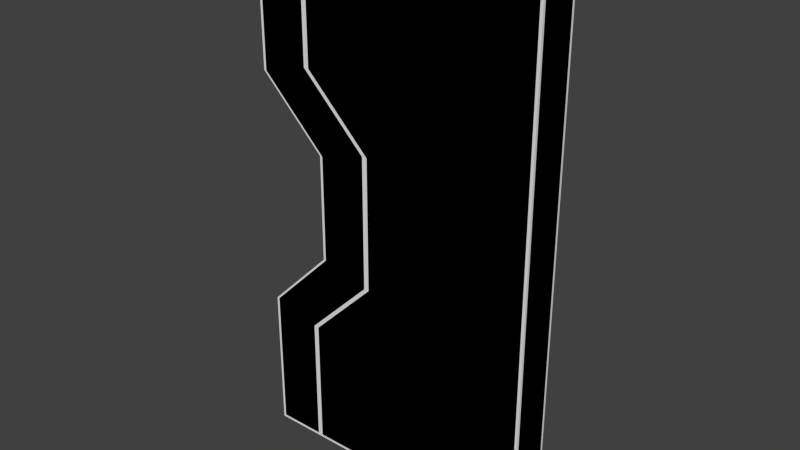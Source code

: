 # Source: D_5x5_door_f.blend  (saved by Blender 2.69.0; exported with 4.5.12 LTS)
import bpy
from mathutils import Matrix  # noqa: F401  (used for matrix-valued properties, if any)

bpy.ops.wm.read_factory_settings(use_empty=True)
scene = bpy.context.scene
scene.name = 'Scene'

# ---- collections
col_collection_1 = bpy.data.collections.new('Collection 1'); scene.collection.children.link(col_collection_1)

# ---- materials (node trees are filled in below, after node groups)
mat_material = bpy.data.materials.new('Material')
mat_material.alpha_threshold = 0.0
mat_material.use_transparent_shadow = False
mat_material.roughness = 0.5
mat_material.line_color = (0.0, 0.0, 0.0, 1.0)
mat_material_001 = bpy.data.materials.new('Material.001')
mat_material_001.alpha_threshold = 0.0
mat_material_001.use_transparent_shadow = False
mat_material_001.diffuse_color = (0.2598, 0.2598, 0.2598, 1.0)
mat_material_001.roughness = 0.5
mat_material_001.line_color = (0.0, 0.0, 0.0, 1.0)

# ---- material node trees

# ---- world
world_world = bpy.data.worlds.new('World'); scene.world = world_world
world_world.color = (0.05088, 0.05088, 0.05088)
world_world.use_sun_shadow = False
world_world.sun_shadow_jitter_overblur = 0.0
world_world.cycles.sampling_method = 'MANUAL'
world_world.cycles.sample_map_resolution = 256

# ---- meshes
me_cube_001 = bpy.data.meshes.new('Cube.001')
me_cube_001.from_pydata([(2.5, -0.2, 0.5), (2.5, 0.2, 0.5), (0.375, 0.2, 0.5), (0.375, -0.2, 0.5), (-0.25, -0.2, 2.5), (-0.25, 0.2, 2.5), (2.5, 0.2, 2.5), (2.5, -0.2, 2.5), (-0.25, -0.2, 1.125), (-0.25, 0.2, 1.125), (2.5, 0.2, 1.125), (2.5, -0.2, 1.125), (2.5, -0.2, -0.5), (2.5, 0.2, -0.5), (0.375, 0.2, -0.5), (0.375, -0.2, -0.5), (-0.25, -0.2, -2.5), (-0.25, 0.2, -2.5), (2.5, 0.2, -2.5), (2.5, -0.2, -2.5), (0.375, -0.2, 0.0), (0.375, 0.2, 0.0), (2.5, 0.2, 0.0), (2.5, -0.2, 0.0), (-0.25, -0.2, -1.125), (-0.25, 0.2, -1.125), (2.5, 0.2, -1.125), (2.5, -0.2, -1.125)], [], [(7, 4, 8, 11), (11, 8, 3, 0), (10, 11, 0, 1), (9, 10, 1, 2), (8, 9, 2, 3), (7, 6, 5, 4), (3, 2, 21, 20), (2, 1, 22, 21), (1, 0, 23, 22), (0, 3, 20, 23), (6, 7, 11, 10), (5, 6, 10, 9), (4, 5, 9, 8), (19, 27, 24, 16), (27, 12, 15, 24), (26, 13, 12, 27), (25, 14, 13, 26), (24, 15, 14, 25), (19, 16, 17, 18), (15, 20, 21, 14), (14, 21, 22, 13), (13, 22, 23, 12), (12, 23, 20, 15), (18, 26, 27, 19), (17, 25, 26, 18), (16, 24, 25, 17)])
me_cube_001.use_remesh_preserve_volume = False
me_cube_001.use_remesh_preserve_attributes = False
me_cube_001.use_mirror_vertex_groups = False
me_cube_001.update()
me_cube = bpy.data.meshes.new('Cube')
me_cube.from_pydata([(2.475, -0.2, 2.475), (2.475, -0.2, 0.625), (2.475, -0.2, 1.25), (0.2755, -0.2, 1.25), (0.2755, -0.2, 2.475), (0.9005, -0.2, 0.625), (2.5, -0.175, 2.5), (2.5, -0.175, 0.625), (2.5, -0.175, 1.25), (0.8505, -0.2, 0.625), (0.2255, -0.2, 1.25), (0.2255, -0.2, 2.475), (-0.3245, -0.075, 1.978), (0.8755, -0.175, 0.625), (0.2505, -0.175, 1.25), (0.2505, -0.175, 2.5), (-0.3245, -0.1, 1.978), (-0.3245, -0.1125, 2.0), (0.4005, -0.2, 0.5), (-0.3245, -0.1, 2.022), (-0.3245, -0.075, 2.022), (-0.2245, -0.2, 1.125), (-0.2245, -0.2, 2.475), (-0.2495, -0.175, 2.5), (-0.3245, -0.0625, 2.0), (-0.2495, -0.175, 1.125), (0.3755, -0.175, 0.5), (-0.2995, -0.0625, 1.957), (-0.2995, -0.1125, 1.957), (-0.2995, -0.1375, 2.0), (-0.2995, -0.1125, 2.043), (-0.2995, -0.0625, 2.043), (0.3755, -0.0375, 0.25), (0.3755, -0.0625, 0.2933), (0.3755, -0.1125, 0.2933), (0.3755, -0.1375, 0.25), (0.3755, -0.1125, 0.2067), (0.3755, -0.0625, 0.2067), (0.3255, -0.0375, 0.25), (0.3255, -0.0625, 0.2933), (0.3255, -0.1125, 0.2933), (0.3255, -0.1375, 0.25), (0.3255, -0.1125, 0.2067), (0.3255, -0.0625, 0.2067), (0.3005, -0.0625, 0.25), (0.3005, -0.075, 0.2717), (0.3005, -0.1, 0.2717), (0.3005, -0.1125, 0.25), (0.3005, -0.1, 0.2283), (0.3005, -0.075, 0.2283), (-0.2495, -0.0375, 1.5), (-0.2495, -0.0625, 1.543), (-0.2495, -0.1125, 1.543), (-0.2495, -0.1375, 1.5), (-0.2495, -0.1125, 1.457), (-0.2495, -0.0625, 1.457), (-0.2995, -0.0375, 1.5), (-0.2995, -0.0625, 1.543), (-0.2995, -0.1125, 1.543), (-0.2995, -0.1375, 1.5), (-0.2995, -0.1125, 1.457), (-0.2995, -0.0625, 1.457), (-0.3245, -0.0625, 1.5), (-0.3245, -0.075, 1.522), (-0.3245, -0.1, 1.522), (-0.3245, -0.1125, 1.5), (-0.3245, -0.1, 1.478), (-0.3245, -0.075, 1.478), (-0.2995, -0.0375, 2.0), (-0.2495, -0.0625, 1.957), (-0.2495, -0.1125, 1.957), (-0.2495, -0.1375, 2.0), (-0.2495, -0.1125, 2.043), (-0.2495, -0.0625, 2.043), (-0.2495, -0.0375, 2.0), (2.475, 0.2, 2.475), (2.475, 0.2, 0.625), (2.475, 0.2, 1.25), (0.2755, 0.2, 1.25), (0.2755, 0.2, 2.475), (2.5, 1.49e-07, 2.5), (2.5, 1.192e-07, 1.25), (0.2505, 8.941e-08, 2.5), (0.9005, 0.2, 0.625), (2.5, 1.043e-07, 0.625), (2.5, 0.175, 2.5), (2.5, 0.175, 0.625), (2.5, 0.175, 1.25), (0.8505, 0.2, 0.625), (0.2255, 0.2, 1.25), (0.2255, 0.2, 2.475), (-0.3245, 0.075, 1.978), (0.8755, 0.175, 0.625), (0.2505, 0.175, 1.25), (0.2505, 0.175, 2.5), (-0.3245, 0.1, 1.978), (-0.2495, 5.96e-08, 2.5), (-0.3245, 0.1125, 2.0), (0.4005, 0.2, 0.5), (-0.3245, 0.1, 2.022), (-0.3245, 0.075, 2.022), (-0.2245, 0.2, 1.125), (-0.2245, 0.2, 2.475), (-0.2495, 0.175, 2.5), (-0.3245, 0.0625, 2.0), (-0.2495, 5.96e-08, 1.125), (-0.2495, 0.175, 1.125), (0.3755, 5.96e-08, 0.5), (0.3755, 0.175, 0.5), (-0.2995, 0.0625, 1.957), (-0.2995, 0.1125, 1.957), (-0.2995, 0.1375, 2.0), (-0.2995, 0.1125, 2.043), (-0.2995, 0.0625, 2.043), (0.3755, 0.0375, 0.25), (0.3755, 0.0625, 0.2933), (0.3755, 0.1125, 0.2933), (0.3755, 0.1375, 0.25), (0.3755, 0.1125, 0.2067), (0.3755, 0.0625, 0.2067), (0.3255, 0.0375, 0.25), (0.3255, 0.0625, 0.2933), (0.3255, 0.1125, 0.2933), (0.3255, 0.1375, 0.25), (0.3255, 0.1125, 0.2067), (0.3255, 0.0625, 0.2067), (0.3005, 0.0625, 0.25), (0.3005, 0.075, 0.2717), (0.3005, 0.1, 0.2717), (0.3005, 0.1125, 0.25), (0.3005, 0.1, 0.2283), (0.3005, 0.075, 0.2283), (-0.2495, 0.0375, 1.5), (-0.2495, 0.0625, 1.543), (-0.2495, 0.1125, 1.543), (-0.2495, 0.1375, 1.5), (-0.2495, 0.1125, 1.457), (-0.2495, 0.0625, 1.457), (-0.2995, 0.0375, 1.5), (-0.2995, 0.0625, 1.543), (-0.2995, 0.1125, 1.543), (-0.2995, 0.1375, 1.5), (-0.2995, 0.1125, 1.457), (-0.2995, 0.0625, 1.457), (-0.3245, 0.0625, 1.5), (-0.3245, 0.075, 1.522), (-0.3245, 0.1, 1.522), (-0.3245, 0.1125, 1.5), (-0.3245, 0.1, 1.478), (-0.3245, 0.075, 1.478), (-0.2995, 0.0375, 2.0), (-0.2495, 0.0625, 1.957), (-0.2495, 0.1125, 1.957), (-0.2495, 0.1375, 2.0), (-0.2495, 0.1125, 2.043), (-0.2495, 0.0625, 2.043), (-0.2495, 0.0375, 2.0), (2.475, -0.2, -2.475), (2.475, -0.2, -0.625), (2.475, -0.2, 0.0), (2.475, -0.2, -1.25), (0.2755, -0.2, -1.25), (0.2755, -0.2, -2.475), (0.8505, -0.2, 0.0), (0.9005, -0.2, -0.625), (2.5, -0.175, -2.5), (2.5, -0.175, -0.625), (2.5, -0.175, -1.25), (0.8505, -0.2, -0.625), (0.9005, -0.2, 0.0), (0.2255, -0.2, -1.25), (0.2255, -0.2, -2.475), (-0.3245, -0.075, -1.978), (0.8755, -0.175, 0.0), (0.8755, -0.175, -0.625), (0.2505, -0.175, -1.25), (0.2505, -0.175, -2.5), (-0.3245, -0.1, -1.978), (-0.3245, -0.1125, -2.0), (0.4005, -0.2, -0.5), (0.4005, -0.2, 0.0), (-0.3245, -0.1, -2.022), (-0.3245, -0.075, -2.022), (-0.2245, -0.2, -1.125), (-0.2245, -0.2, -2.475), (-0.2495, -0.175, -2.5), (-0.3245, -0.0625, -2.0), (-0.2495, -0.175, -1.125), (0.3755, -0.175, -0.5), (0.3755, -0.175, 0.0), (-0.2995, -0.0625, -1.957), (-0.2995, -0.1125, -1.957), (-0.2995, -0.1375, -2.0), (-0.2995, -0.1125, -2.043), (-0.2995, -0.0625, -2.043), (0.3755, -0.0375, -0.25), (0.3755, -0.0625, -0.2933), (0.3755, -0.1125, -0.2933), (0.3755, -0.1375, -0.25), (0.3755, -0.1125, -0.2067), (0.3755, -0.0625, -0.2067), (0.3255, -0.0375, -0.25), (0.3255, -0.0625, -0.2933), (0.3255, -0.1125, -0.2933), (0.3255, -0.1375, -0.25), (0.3255, -0.1125, -0.2067), (0.3255, -0.0625, -0.2067), (0.3005, -0.0625, -0.25), (0.3005, -0.075, -0.2717), (0.3005, -0.1, -0.2717), (0.3005, -0.1125, -0.25), (0.3005, -0.1, -0.2283), (0.3005, -0.075, -0.2283), (-0.2495, -0.0375, -1.5), (-0.2495, -0.0625, -1.543), (-0.2495, -0.1125, -1.543), (-0.2495, -0.1375, -1.5), (-0.2495, -0.1125, -1.457), (-0.2495, -0.0625, -1.457), (-0.2995, -0.0375, -1.5), (-0.2995, -0.0625, -1.543), (-0.2995, -0.1125, -1.543), (-0.2995, -0.1375, -1.5), (-0.2995, -0.1125, -1.457), (-0.2995, -0.0625, -1.457), (-0.3245, -0.0625, -1.5), (-0.3245, -0.075, -1.522), (-0.3245, -0.1, -1.522), (-0.3245, -0.1125, -1.5), (-0.3245, -0.1, -1.478), (-0.3245, -0.075, -1.478), (2.5, -0.175, 0.0), (-0.2995, -0.0375, -2.0), (-0.2495, -0.0625, -1.957), (-0.2495, -0.1125, -1.957), (-0.2495, -0.1375, -2.0), (-0.2495, -0.1125, -2.043), (-0.2495, -0.0625, -2.043), (-0.2495, -0.0375, -2.0), (2.475, 0.2, -2.475), (2.475, 0.2, -0.625), (2.475, 0.2, 0.0), (2.475, 0.2, -1.25), (0.2755, 0.2, -1.25), (0.2755, 0.2, -2.475), (0.8505, 0.2, 0.0), (2.5, 1.49e-07, -2.5), (2.5, 1.192e-07, -1.25), (0.2505, 8.941e-08, -2.5), (0.9005, 0.2, -0.625), (2.5, 1.043e-07, -0.625), (2.5, 0.175, -2.5), (2.5, 0.175, -0.625), (2.5, 0.175, -1.25), (0.8505, 0.2, -0.625), (0.9005, 0.2, 0.0), (0.2255, 0.2, -1.25), (0.2255, 0.2, -2.475), (-0.3245, 0.075, -1.978), (0.8755, 0.175, 0.0), (0.8755, 0.175, -0.625), (0.2505, 0.175, -1.25), (0.2505, 0.175, -2.5), (-0.3245, 0.1, -1.978), (-0.2495, 5.96e-08, -2.5), (-0.3245, 0.1125, -2.0), (0.4005, 0.2, -0.5), (0.4005, 0.2, 0.0), (-0.3245, 0.1, -2.022), (-0.3245, 0.075, -2.022), (-0.2245, 0.2, -1.125), (-0.2245, 0.2, -2.475), (-0.2495, 0.175, -2.5), (-0.3245, 0.0625, -2.0), (-0.2495, 5.96e-08, -1.125), (-0.2495, 0.175, -1.125), (0.3755, 5.96e-08, -0.5), (0.3755, 0.175, -0.5), (0.3755, 5.96e-08, 0.0), (0.3755, 0.175, 0.0), (-0.2995, 0.0625, -1.957), (-0.2995, 0.1125, -1.957), (-0.2995, 0.1375, -2.0), (-0.2995, 0.1125, -2.043), (-0.2995, 0.0625, -2.043), (0.3755, 0.0375, -0.25), (0.3755, 0.0625, -0.2933), (0.3755, 0.1125, -0.2933), (0.3755, 0.1375, -0.25), (0.3755, 0.1125, -0.2067), (0.3755, 0.0625, -0.2067), (0.3255, 0.0375, -0.25), (0.3255, 0.0625, -0.2933), (0.3255, 0.1125, -0.2933), (0.3255, 0.1375, -0.25), (0.3255, 0.1125, -0.2067), (0.3255, 0.0625, -0.2067), (0.3005, 0.0625, -0.25), (0.3005, 0.075, -0.2717), (0.3005, 0.1, -0.2717), (0.3005, 0.1125, -0.25), (0.3005, 0.1, -0.2283), (0.3005, 0.075, -0.2283), (-0.2495, 0.0375, -1.5), (-0.2495, 0.0625, -1.543), (-0.2495, 0.1125, -1.543), (-0.2495, 0.1375, -1.5), (-0.2495, 0.1125, -1.457), (-0.2495, 0.0625, -1.457), (-0.2995, 0.0375, -1.5), (-0.2995, 0.0625, -1.543), (-0.2995, 0.1125, -1.543), (-0.2995, 0.1375, -1.5), (-0.2995, 0.1125, -1.457), (-0.2995, 0.0625, -1.457), (-0.3245, 0.0625, -1.5), (-0.3245, 0.075, -1.522), (-0.3245, 0.1, -1.522), (-0.3245, 0.1125, -1.5), (-0.3245, 0.1, -1.478), (-0.3245, 0.075, -1.478), (2.5, 0.175, 0.0), (-0.2995, 0.0375, -2.0), (-0.2495, 0.0625, -1.957), (2.5, 8.941e-08, 0.0), (-0.2495, 0.1125, -1.957), (-0.2495, 0.1375, -2.0), (-0.2495, 0.1125, -2.043), (-0.2495, 0.0625, -2.043), (-0.2495, 0.0375, -2.0)], [], [(8, 6, 0, 2), (2, 0, 4, 3), (7, 8, 2, 1), (159, 1, 5, 169), (231, 7, 1, 159), (1, 2, 3, 5), (81, 80, 6, 8), (84, 81, 8, 7), (324, 84, 7, 231), (10, 9, 13, 14), (11, 10, 14, 15), (9, 163, 173, 13), (4, 15, 14, 3), (3, 14, 13, 5), (169, 5, 13, 173), (16, 17, 24, 12), (163, 9, 18, 180), (20, 24, 17, 19), (9, 10, 21, 18), (31, 68, 24, 20), (30, 31, 20, 19), (10, 11, 22, 21), (29, 30, 19, 17), (6, 15, 4, 0), (80, 82, 15, 6), (28, 29, 17, 16), (15, 23, 22, 11), (82, 96, 23, 15), (23, 96, 105, 25), (25, 105, 107, 26), (26, 107, 278, 189), (27, 28, 16, 12), (68, 27, 12, 24), (21, 22, 23, 25), (73, 74, 68, 31), (72, 73, 31, 30), (18, 21, 25, 26), (71, 72, 30, 29), (180, 18, 26, 189), (70, 71, 29, 28), (69, 70, 28, 27), (74, 69, 27, 68), (32, 37, 43, 38), (37, 36, 42, 43), (36, 35, 41, 42), (35, 34, 40, 41), (34, 33, 39, 40), (33, 32, 38, 39), (38, 43, 49, 44), (43, 42, 48, 49), (42, 41, 47, 48), (41, 40, 46, 47), (40, 39, 45, 46), (39, 38, 44, 45), (45, 44, 47, 46), (48, 47, 44, 49), (50, 55, 61, 56), (55, 54, 60, 61), (54, 53, 59, 60), (53, 52, 58, 59), (52, 51, 57, 58), (51, 50, 56, 57), (56, 61, 67, 62), (61, 60, 66, 67), (60, 59, 65, 66), (59, 58, 64, 65), (58, 57, 63, 64), (57, 56, 62, 63), (63, 62, 65, 64), (66, 65, 62, 67), (87, 77, 75, 85), (77, 78, 79, 75), (86, 76, 77, 87), (241, 255, 83, 76), (321, 241, 76, 86), (76, 83, 78, 77), (81, 87, 85, 80), (84, 86, 87, 81), (324, 321, 86, 84), (89, 93, 92, 88), (90, 94, 93, 89), (88, 92, 259, 245), (79, 78, 93, 94), (78, 83, 92, 93), (255, 259, 92, 83), (95, 91, 104, 97), (245, 267, 98, 88), (100, 99, 97, 104), (88, 98, 101, 89), (113, 100, 104, 150), (112, 99, 100, 113), (89, 101, 102, 90), (111, 97, 99, 112), (85, 75, 79, 94), (80, 85, 94, 82), (110, 95, 97, 111), (94, 90, 102, 103), (82, 94, 103, 96), (103, 106, 105, 96), (106, 108, 107, 105), (108, 279, 278, 107), (109, 91, 95, 110), (150, 104, 91, 109), (101, 106, 103, 102), (155, 113, 150, 156), (154, 112, 113, 155), (98, 108, 106, 101), (153, 111, 112, 154), (267, 279, 108, 98), (152, 110, 111, 153), (151, 109, 110, 152), (156, 150, 109, 151), (114, 120, 125, 119), (119, 125, 124, 118), (118, 124, 123, 117), (117, 123, 122, 116), (116, 122, 121, 115), (115, 121, 120, 114), (120, 126, 131, 125), (125, 131, 130, 124), (124, 130, 129, 123), (123, 129, 128, 122), (122, 128, 127, 121), (121, 127, 126, 120), (127, 128, 129, 126), (130, 131, 126, 129), (132, 138, 143, 137), (137, 143, 142, 136), (136, 142, 141, 135), (135, 141, 140, 134), (134, 140, 139, 133), (133, 139, 138, 132), (138, 144, 149, 143), (143, 149, 148, 142), (142, 148, 147, 141), (141, 147, 146, 140), (140, 146, 145, 139), (139, 145, 144, 138), (145, 146, 147, 144), (148, 149, 144, 147), (167, 160, 157, 165), (160, 161, 162, 157), (166, 158, 160, 167), (159, 169, 164, 158), (231, 159, 158, 166), (158, 164, 161, 160), (247, 167, 165, 246), (250, 166, 167, 247), (324, 231, 166, 250), (170, 175, 174, 168), (171, 176, 175, 170), (168, 174, 173, 163), (162, 161, 175, 176), (161, 164, 174, 175), (169, 173, 174, 164), (177, 172, 186, 178), (163, 180, 179, 168), (182, 181, 178, 186), (168, 179, 183, 170), (194, 182, 186, 232), (193, 181, 182, 194), (170, 183, 184, 171), (192, 178, 181, 193), (165, 157, 162, 176), (246, 165, 176, 248), (191, 177, 178, 192), (176, 171, 184, 185), (248, 176, 185, 264), (185, 187, 274, 264), (187, 188, 276, 274), (188, 189, 278, 276), (190, 172, 177, 191), (232, 186, 172, 190), (183, 187, 185, 184), (237, 194, 232, 238), (236, 193, 194, 237), (179, 188, 187, 183), (235, 192, 193, 236), (180, 189, 188, 179), (234, 191, 192, 235), (233, 190, 191, 234), (238, 232, 190, 233), (195, 201, 206, 200), (200, 206, 205, 199), (199, 205, 204, 198), (198, 204, 203, 197), (197, 203, 202, 196), (196, 202, 201, 195), (201, 207, 212, 206), (206, 212, 211, 205), (205, 211, 210, 204), (204, 210, 209, 203), (203, 209, 208, 202), (202, 208, 207, 201), (208, 209, 210, 207), (211, 212, 207, 210), (213, 219, 224, 218), (218, 224, 223, 217), (217, 223, 222, 216), (216, 222, 221, 215), (215, 221, 220, 214), (214, 220, 219, 213), (219, 225, 230, 224), (224, 230, 229, 223), (223, 229, 228, 222), (222, 228, 227, 221), (221, 227, 226, 220), (220, 226, 225, 219), (226, 227, 228, 225), (229, 230, 225, 228), (253, 251, 239, 242), (242, 239, 244, 243), (252, 253, 242, 240), (241, 240, 249, 255), (321, 252, 240, 241), (240, 242, 243, 249), (247, 246, 251, 253), (250, 247, 253, 252), (324, 250, 252, 321), (256, 254, 260, 261), (257, 256, 261, 262), (254, 245, 259, 260), (244, 262, 261, 243), (243, 261, 260, 249), (255, 249, 260, 259), (263, 265, 273, 258), (245, 254, 266, 267), (269, 273, 265, 268), (254, 256, 270, 266), (284, 322, 273, 269), (283, 284, 269, 268), (256, 257, 271, 270), (282, 283, 268, 265), (251, 262, 244, 239), (246, 248, 262, 251), (281, 282, 265, 263), (262, 272, 271, 257), (248, 264, 272, 262), (272, 264, 274, 275), (275, 274, 276, 277), (277, 276, 278, 279), (280, 281, 263, 258), (322, 280, 258, 273), (270, 271, 272, 275), (328, 329, 322, 284), (327, 328, 284, 283), (266, 270, 275, 277), (326, 327, 283, 282), (267, 266, 277, 279), (325, 326, 282, 281), (323, 325, 281, 280), (329, 323, 280, 322), (285, 290, 296, 291), (290, 289, 295, 296), (289, 288, 294, 295), (288, 287, 293, 294), (287, 286, 292, 293), (286, 285, 291, 292), (291, 296, 302, 297), (296, 295, 301, 302), (295, 294, 300, 301), (294, 293, 299, 300), (293, 292, 298, 299), (292, 291, 297, 298), (298, 297, 300, 299), (301, 300, 297, 302), (303, 308, 314, 309), (308, 307, 313, 314), (307, 306, 312, 313), (306, 305, 311, 312), (305, 304, 310, 311), (304, 303, 309, 310), (309, 314, 320, 315), (314, 313, 319, 320), (313, 312, 318, 319), (312, 311, 317, 318), (311, 310, 316, 317), (310, 309, 315, 316), (316, 315, 318, 317), (319, 318, 315, 320)])
me_cube.polygons.foreach_set('material_index', [0, 0, 0, 0, 0, 0, 0, 0, 0, 0, 0, 0, 0, 0, 0, 0, 1, 0, 1, 0, 0, 1, 0, 0, 0, 0, 0, 0, 0, 0, 0, 0, 0, 0, 0, 0, 0, 0, 0, 0, 0, 0, 0, 0, 0, 0, 0, 0, 0, 0, 0, 0, 0, 0, 0, 0, 0, 0, 0, 0, 0, 0, 0, 0, 0, 0, 0, 0, 0, 0, 0, 0, 0, 0, 0, 0, 0, 0, 0, 0, 0, 0, 0, 0, 0, 0, 1, 0, 1, 0, 0, 1, 0, 0, 0, 0, 0, 0, 0, 0, 0, 0, 0, 0, 0, 0, 0, 0, 0, 0, 0, 0, 0, 0, 0, 0, 0, 0, 0, 0, 0, 0, 0, 0, 0, 0, 0, 0, 0, 0, 0, 0, 0, 0, 0, 0, 0, 0, 0, 0, 0, 0, 0, 0, 0, 0, 0, 0, 0, 0, 0, 0, 0, 0, 0, 0, 1, 0, 1, 0, 0, 1, 0, 0, 0, 0, 0, 0, 0, 0, 0, 0, 0, 0, 0, 0, 0, 0, 0, 0, 0, 0, 0, 0, 0, 0, 0, 0, 0, 0, 0, 0, 0, 0, 0, 0, 0, 0, 0, 0, 0, 0, 0, 0, 0, 0, 0, 0, 0, 0, 0, 0, 0, 0, 0, 0, 0, 0, 0, 0, 0, 0, 0, 0, 0, 0, 1, 0, 1, 0, 0, 1, 0, 0, 0, 0, 0, 0, 0, 0, 0, 0, 0, 0, 0, 0, 0, 0, 0, 0, 0, 0, 0, 0, 0, 0, 0, 0, 0, 0, 0, 0, 0, 0, 0, 0, 0, 0, 0, 0, 0, 0, 0, 0, 0, 0, 0, 0, 0, 0])
_uv = me_cube.uv_layers.new(name='UVMap')
_uv.uv.foreach_set('vector', [0.02947, 0.1495, 0.02947, 0.03079, 0.03283, 0.03316, 0.03283, 0.1495, 0.03283, 0.1495, 0.03283, 0.03316, 0.2416, 0.03316, 0.2416, 0.1495, 0.6986, 0.5795, 0.6986, 0.6389, 0.6952, 0.6389, 0.6952, 0.5795, 0.5423, 0.03283, 0.6017, 0.03283, 0.6017, 0.1825, 0.5423, 0.1825, 0.5423, 0.02947, 0.6017, 0.02947, 0.6017, 0.03283, 0.5423, 0.03283, 0.6952, 0.5795, 0.6952, 0.6389, 0.4861, 0.6389, 0.5455, 0.5795, 0.5797, 0.8922, 0.6986, 0.8922, 0.6986, 0.9089, 0.5797, 0.9089, 0.3039, 0.8547, 0.3039, 0.7953, 0.3205, 0.7953, 0.3205, 0.8547, 0.2008, 0.9539, 0.2602, 0.9539, 0.2602, 0.9705, 0.2008, 0.9705, 0.183, 0.8548, 0.183, 0.7708, 0.1859, 0.7691, 0.1859, 0.8531, 0.2956, 0.6245, 0.412, 0.6245, 0.412, 0.6279, 0.2932, 0.6279, 0.3051, 0.733, 0.3645, 0.733, 0.3645, 0.7363, 0.3051, 0.7363, 0.2416, 0.03316, 0.245, 0.03079, 0.245, 0.1495, 0.2416, 0.1495, 0.4861, 0.6389, 0.4829, 0.638, 0.5423, 0.5786, 0.5455, 0.5795, 0.5423, 0.1825, 0.6017, 0.1825, 0.6017, 0.1859, 0.5423, 0.1859, 0.3838, 0.9588, 0.3838, 0.9566, 0.3877, 0.9588, 0.3858, 0.96, 0.3645, 0.733, 0.3051, 0.733, 0.317, 0.6902, 0.3645, 0.6902, 0.3877, 0.9566, 0.3877, 0.9588, 0.3838, 0.9566, 0.3858, 0.9555, 0.183, 0.7708, 0.183, 0.8548, 0.1443, 0.8766, 0.1443, 0.7926, 0.953, 0.7581, 0.953, 0.7625, 0.95, 0.7614, 0.95, 0.7592, 0.953, 0.7536, 0.953, 0.7581, 0.95, 0.757, 0.95, 0.7547, 0.412, 0.6245, 0.2956, 0.6245, 0.2956, 0.5818, 0.4239, 0.5818, 0.953, 0.7492, 0.953, 0.7536, 0.95, 0.7525, 0.95, 0.7503, 0.03022, 0.02947, 0.244, 0.02947, 0.2416, 0.03316, 0.03283, 0.03316, 0.6773, 0.2433, 0.6773, 0.02947, 0.6939, 0.02947, 0.6939, 0.2433, 0.953, 0.7448, 0.953, 0.7492, 0.95, 0.7481, 0.95, 0.7459, 0.2922, 0.6269, 0.2922, 0.5794, 0.2956, 0.5818, 0.2956, 0.6245, 0.4995, 0.8875, 0.4995, 0.935, 0.4829, 0.935, 0.4829, 0.8875, 0.8405, 0.3039, 0.8572, 0.3039, 0.8572, 0.4347, 0.8405, 0.4347, 0.8992, 0.7103, 0.8826, 0.7103, 0.8826, 0.6263, 0.8992, 0.6263, 0.8946, 0.1245, 0.8779, 0.1245, 0.8779, 0.077, 0.8946, 0.077, 0.953, 0.7403, 0.953, 0.7448, 0.95, 0.7436, 0.95, 0.7414, 0.953, 0.7359, 0.953, 0.7403, 0.95, 0.7392, 0.95, 0.737, 0.4239, 0.5818, 0.2956, 0.5818, 0.2932, 0.5784, 0.4239, 0.5784, 0.9574, 0.7581, 0.9574, 0.7625, 0.953, 0.7625, 0.953, 0.7581, 0.9574, 0.7536, 0.9574, 0.7581, 0.953, 0.7581, 0.953, 0.7536, 0.1443, 0.7926, 0.1443, 0.8766, 0.1414, 0.8783, 0.1414, 0.7943, 0.9574, 0.7492, 0.9574, 0.7536, 0.953, 0.7536, 0.953, 0.7492, 0.3645, 0.6902, 0.317, 0.6902, 0.317, 0.6868, 0.3645, 0.6868, 0.9574, 0.7448, 0.9574, 0.7492, 0.953, 0.7492, 0.953, 0.7448, 0.9574, 0.7403, 0.9574, 0.7448, 0.953, 0.7448, 0.953, 0.7403, 0.9574, 0.7359, 0.9574, 0.7403, 0.953, 0.7403, 0.953, 0.7359, 0.2463, 0.5313, 0.2463, 0.5357, 0.2418, 0.5357, 0.2418, 0.5313, 0.2463, 0.5357, 0.2463, 0.5402, 0.2418, 0.5402, 0.2418, 0.5357, 0.2463, 0.5402, 0.2463, 0.5446, 0.2418, 0.5446, 0.2418, 0.5402, 0.2463, 0.5446, 0.2463, 0.549, 0.2418, 0.549, 0.2418, 0.5446, 0.2463, 0.549, 0.2463, 0.5535, 0.2418, 0.5535, 0.2418, 0.549, 0.2463, 0.5535, 0.2463, 0.5579, 0.2418, 0.5579, 0.2418, 0.5535, 0.2418, 0.5313, 0.2418, 0.5357, 0.2389, 0.5346, 0.2389, 0.5324, 0.2418, 0.5357, 0.2418, 0.5402, 0.2389, 0.5391, 0.2389, 0.5368, 0.2418, 0.5402, 0.2418, 0.5446, 0.2389, 0.5435, 0.2389, 0.5413, 0.2418, 0.5446, 0.2418, 0.549, 0.2389, 0.5479, 0.2389, 0.5457, 0.2418, 0.549, 0.2418, 0.5535, 0.2389, 0.5524, 0.2389, 0.5501, 0.2418, 0.5535, 0.2418, 0.5579, 0.2389, 0.5568, 0.2389, 0.5546, 0.4604, 0.96, 0.4584, 0.9588, 0.4623, 0.9566, 0.4623, 0.9588, 0.4604, 0.9555, 0.4623, 0.9566, 0.4584, 0.9588, 0.4584, 0.9566, 0.9341, 0.4606, 0.9341, 0.4561, 0.9385, 0.4561, 0.9385, 0.4606, 0.9341, 0.4561, 0.9341, 0.4517, 0.9385, 0.4517, 0.9385, 0.4561, 0.9341, 0.4517, 0.9341, 0.4473, 0.9385, 0.4473, 0.9385, 0.4517, 0.9341, 0.4473, 0.9341, 0.4428, 0.9385, 0.4428, 0.9385, 0.4473, 0.9341, 0.4428, 0.9341, 0.4384, 0.9385, 0.4384, 0.9385, 0.4428, 0.9341, 0.4384, 0.9341, 0.434, 0.9385, 0.434, 0.9385, 0.4384, 0.9385, 0.4606, 0.9385, 0.4561, 0.9414, 0.4572, 0.9414, 0.4595, 0.9385, 0.4561, 0.9385, 0.4517, 0.9414, 0.4528, 0.9414, 0.455, 0.9385, 0.4517, 0.9385, 0.4473, 0.9414, 0.4484, 0.9414, 0.4506, 0.9385, 0.4473, 0.9385, 0.4428, 0.9414, 0.4439, 0.9414, 0.4462, 0.9385, 0.4428, 0.9385, 0.4384, 0.9414, 0.4395, 0.9414, 0.4417, 0.9385, 0.4384, 0.9385, 0.434, 0.9414, 0.4351, 0.9414, 0.4373, 0.6513, 0.9585, 0.6501, 0.9604, 0.6479, 0.9566, 0.6501, 0.9566, 0.6468, 0.9585, 0.6479, 0.9566, 0.6501, 0.9604, 0.6479, 0.9604, 0.1495, 0.2084, 0.1495, 0.2118, 0.03316, 0.2118, 0.03079, 0.2084, 0.1495, 0.2118, 0.1495, 0.4206, 0.03316, 0.4206, 0.03316, 0.2118, 0.4837, 0.5196, 0.4837, 0.5163, 0.5432, 0.5163, 0.5432, 0.5196, 0.1825, 0.5423, 0.03283, 0.5423, 0.03283, 0.4829, 0.1825, 0.4829, 0.1859, 0.5423, 0.1825, 0.5423, 0.1825, 0.4829, 0.1859, 0.4829, 0.4837, 0.5163, 0.4837, 0.3666, 0.5432, 0.3072, 0.5432, 0.5163, 0.5797, 0.8922, 0.5797, 0.8756, 0.6986, 0.8756, 0.6986, 0.8922, 0.3039, 0.8547, 0.2872, 0.8547, 0.2872, 0.7953, 0.3039, 0.7953, 0.2008, 0.9539, 0.2008, 0.9373, 0.2602, 0.9373, 0.2602, 0.9539, 0.7991, 0.7928, 0.802, 0.7944, 0.802, 0.8785, 0.7991, 0.8768, 0.799, 0.03283, 0.8024, 0.03045, 0.8024, 0.1493, 0.799, 0.1493, 0.6952, 0.6978, 0.6986, 0.6978, 0.6986, 0.7572, 0.6952, 0.7572, 0.03316, 0.4206, 0.1495, 0.4206, 0.1495, 0.4239, 0.03079, 0.4239, 0.5432, 0.3072, 0.4837, 0.3666, 0.4829, 0.3634, 0.5423, 0.3039, 0.03283, 0.5423, 0.02947, 0.5423, 0.02947, 0.4829, 0.03283, 0.4829, 0.5812, 0.3201, 0.5793, 0.319, 0.5793, 0.3168, 0.5832, 0.319, 0.6952, 0.7572, 0.6524, 0.7572, 0.6524, 0.7097, 0.6952, 0.6978, 0.5812, 0.3157, 0.5832, 0.3168, 0.5832, 0.319, 0.5793, 0.3168, 0.7991, 0.8768, 0.7604, 0.8549, 0.7604, 0.7709, 0.7991, 0.7928, 0.583, 0.956, 0.5841, 0.953, 0.5863, 0.953, 0.5874, 0.956, 0.5786, 0.956, 0.5797, 0.953, 0.5819, 0.953, 0.583, 0.956, 0.799, 0.1493, 0.7562, 0.1612, 0.7562, 0.03283, 0.799, 0.03283, 0.5741, 0.956, 0.5752, 0.953, 0.5775, 0.953, 0.5786, 0.956, 0.02947, 0.2094, 0.03316, 0.2118, 0.03316, 0.4206, 0.02947, 0.4232, 0.6773, 0.2433, 0.6606, 0.2433, 0.6606, 0.02947, 0.6773, 0.02947, 0.5697, 0.956, 0.5708, 0.953, 0.573, 0.953, 0.5741, 0.956, 0.8014, 0.02947, 0.799, 0.03283, 0.7562, 0.03283, 0.7538, 0.02947, 0.4995, 0.8875, 0.5161, 0.8875, 0.5161, 0.935, 0.4995, 0.935, 0.8738, 0.3039, 0.8738, 0.4347, 0.8572, 0.4347, 0.8572, 0.3039, 0.866, 0.7103, 0.866, 0.6263, 0.8826, 0.6263, 0.8826, 0.7103, 0.8613, 0.1245, 0.8613, 0.077, 0.8779, 0.077, 0.8779, 0.1245, 0.5653, 0.956, 0.5664, 0.953, 0.5686, 0.953, 0.5697, 0.956, 0.5608, 0.956, 0.5619, 0.953, 0.5641, 0.953, 0.5653, 0.956, 0.7562, 0.1612, 0.7529, 0.1612, 0.7529, 0.03045, 0.7562, 0.03283, 0.583, 0.9604, 0.583, 0.956, 0.5874, 0.956, 0.5874, 0.9604, 0.5786, 0.9604, 0.5786, 0.956, 0.583, 0.956, 0.583, 0.9604, 0.7604, 0.8549, 0.7575, 0.8533, 0.7575, 0.7692, 0.7604, 0.7709, 0.5741, 0.9604, 0.5741, 0.956, 0.5786, 0.956, 0.5786, 0.9604, 0.6524, 0.7572, 0.6491, 0.7572, 0.6491, 0.7097, 0.6524, 0.7097, 0.5697, 0.9604, 0.5697, 0.956, 0.5741, 0.956, 0.5741, 0.9604, 0.5653, 0.9604, 0.5653, 0.956, 0.5697, 0.956, 0.5697, 0.9604, 0.5608, 0.9604, 0.5608, 0.956, 0.5653, 0.956, 0.5653, 0.9604, 0.4733, 0.2532, 0.4733, 0.2488, 0.4778, 0.2488, 0.4778, 0.2532, 0.4778, 0.2532, 0.4778, 0.2488, 0.4822, 0.2488, 0.4822, 0.2532, 0.4822, 0.2532, 0.4822, 0.2488, 0.4866, 0.2488, 0.4866, 0.2532, 0.4866, 0.2532, 0.4866, 0.2488, 0.4911, 0.2488, 0.4911, 0.2532, 0.4911, 0.2532, 0.4911, 0.2488, 0.4955, 0.2488, 0.4955, 0.2532, 0.4955, 0.2532, 0.4955, 0.2488, 0.5, 0.2488, 0.5, 0.2532, 0.4733, 0.2488, 0.4744, 0.2459, 0.4767, 0.2459, 0.4778, 0.2488, 0.4778, 0.2488, 0.4789, 0.2459, 0.4811, 0.2459, 0.4822, 0.2488, 0.4822, 0.2488, 0.4833, 0.2459, 0.4855, 0.2459, 0.4866, 0.2488, 0.4866, 0.2488, 0.4878, 0.2459, 0.49, 0.2459, 0.4911, 0.2488, 0.4911, 0.2488, 0.4922, 0.2459, 0.4944, 0.2459, 0.4955, 0.2488, 0.4955, 0.2488, 0.4966, 0.2459, 0.4989, 0.2459, 0.5, 0.2488, 0.8066, 0.2141, 0.8085, 0.2129, 0.8104, 0.2141, 0.8066, 0.2163, 0.8104, 0.2163, 0.8085, 0.2174, 0.8066, 0.2163, 0.8104, 0.2141, 0.9528, 0.07386, 0.9484, 0.07386, 0.9484, 0.06942, 0.9528, 0.06942, 0.9528, 0.06942, 0.9484, 0.06942, 0.9484, 0.06498, 0.9528, 0.06498, 0.9528, 0.06498, 0.9484, 0.06498, 0.9484, 0.06054, 0.9528, 0.06054, 0.9528, 0.06054, 0.9484, 0.06054, 0.9484, 0.05611, 0.9528, 0.05611, 0.9528, 0.05611, 0.9484, 0.05611, 0.9484, 0.05167, 0.9528, 0.05167, 0.9528, 0.05167, 0.9484, 0.05167, 0.9484, 0.04723, 0.9528, 0.04723, 0.9484, 0.07386, 0.9454, 0.07275, 0.9454, 0.07053, 0.9484, 0.06942, 0.9484, 0.06942, 0.9454, 0.06831, 0.9454, 0.06609, 0.9484, 0.06498, 0.9484, 0.06498, 0.9454, 0.06387, 0.9454, 0.06165, 0.9484, 0.06054, 0.9484, 0.06054, 0.9454, 0.05943, 0.9454, 0.05722, 0.9484, 0.05611, 0.9484, 0.05611, 0.9454, 0.055, 0.9454, 0.05278, 0.9484, 0.05167, 0.9484, 0.05167, 0.9454, 0.05056, 0.9454, 0.04834, 0.9484, 0.04723, 0.337, 0.9613, 0.337, 0.9635, 0.335, 0.9646, 0.335, 0.9601, 0.3331, 0.9635, 0.3331, 0.9613, 0.335, 0.9601, 0.335, 0.9646, 0.4239, 0.3039, 0.4239, 0.3073, 0.3076, 0.3073, 0.3053, 0.3039, 0.4239, 0.3073, 0.4239, 0.5161, 0.3076, 0.5161, 0.3076, 0.3073, 0.603, 0.5196, 0.603, 0.5163, 0.6624, 0.5163, 0.6624, 0.5196, 0.5423, 0.03283, 0.5423, 0.1825, 0.4829, 0.1825, 0.4829, 0.03283, 0.5423, 0.02947, 0.5423, 0.03283, 0.4829, 0.03283, 0.4829, 0.02947, 0.603, 0.5163, 0.603, 0.3666, 0.6624, 0.3072, 0.6624, 0.5163, 0.8776, 0.8881, 0.8609, 0.8881, 0.8609, 0.7692, 0.8776, 0.7692, 0.9207, 0.2001, 0.9207, 0.2168, 0.8613, 0.2168, 0.8613, 0.2001, 0.2008, 0.9539, 0.2008, 0.9705, 0.1414, 0.9705, 0.1414, 0.9539, 0.3824, 0.881, 0.3795, 0.8793, 0.3795, 0.7953, 0.3824, 0.797, 0.05753, 0.664, 0.05516, 0.6606, 0.174, 0.6606, 0.174, 0.664, 0.4239, 0.733, 0.4239, 0.7363, 0.3645, 0.7363, 0.3645, 0.733, 0.3076, 0.5161, 0.4239, 0.5161, 0.4239, 0.5195, 0.3053, 0.5195, 0.6624, 0.3072, 0.603, 0.3666, 0.6021, 0.3634, 0.6615, 0.3039, 0.5423, 0.1825, 0.5423, 0.1859, 0.4829, 0.1859, 0.4829, 0.1825, 0.6093, 0.2518, 0.6112, 0.2529, 0.6112, 0.2551, 0.6073, 0.2529, 0.3645, 0.733, 0.3645, 0.6902, 0.412, 0.6902, 0.4239, 0.733, 0.6093, 0.2562, 0.6073, 0.2551, 0.6073, 0.2529, 0.6112, 0.2551, 0.3824, 0.797, 0.421, 0.8188, 0.421, 0.9028, 0.3824, 0.881, 0.5614, 0.7077, 0.5584, 0.7066, 0.5584, 0.7044, 0.5614, 0.7033, 0.5614, 0.7122, 0.5584, 0.7111, 0.5584, 0.7088, 0.5614, 0.7077, 0.174, 0.664, 0.1859, 0.7068, 0.05753, 0.7068, 0.05753, 0.664, 0.5614, 0.7166, 0.5584, 0.7155, 0.5584, 0.7133, 0.5614, 0.7122, 0.3039, 0.3049, 0.3076, 0.3073, 0.3076, 0.5161, 0.3039, 0.5187, 0.225, 0.2084, 0.2417, 0.2084, 0.2417, 0.4223, 0.225, 0.4223, 0.5614, 0.721, 0.5584, 0.7199, 0.5584, 0.7177, 0.5614, 0.7166, 0.05417, 0.6616, 0.05753, 0.664, 0.05753, 0.7068, 0.05417, 0.7092, 0.8826, 0.5198, 0.8992, 0.5198, 0.8992, 0.5673, 0.8826, 0.5673, 0.5161, 0.6978, 0.5161, 0.8285, 0.4995, 0.8285, 0.4995, 0.6978, 0.966, 0.3039, 0.966, 0.388, 0.9494, 0.388, 0.9494, 0.3039, 0.8946, 0.02947, 0.8946, 0.077, 0.8779, 0.077, 0.8779, 0.02947, 0.5614, 0.7255, 0.5584, 0.7244, 0.5584, 0.7222, 0.5614, 0.721, 0.5614, 0.7299, 0.5584, 0.7288, 0.5584, 0.7266, 0.5614, 0.7255, 0.1859, 0.7068, 0.1859, 0.7101, 0.05516, 0.7101, 0.05753, 0.7068, 0.5658, 0.7077, 0.5614, 0.7077, 0.5614, 0.7033, 0.5658, 0.7033, 0.5658, 0.7122, 0.5614, 0.7122, 0.5614, 0.7077, 0.5658, 0.7077, 0.421, 0.8188, 0.4239, 0.8205, 0.4239, 0.9045, 0.421, 0.9028, 0.5658, 0.7166, 0.5614, 0.7166, 0.5614, 0.7122, 0.5658, 0.7122, 0.3645, 0.6902, 0.3645, 0.6868, 0.412, 0.6868, 0.412, 0.6902, 0.5658, 0.721, 0.5614, 0.721, 0.5614, 0.7166, 0.5658, 0.7166, 0.5658, 0.7255, 0.5614, 0.7255, 0.5614, 0.721, 0.5658, 0.721, 0.5658, 0.7299, 0.5614, 0.7299, 0.5614, 0.7255, 0.5658, 0.7255, 0.9651, 0.6326, 0.9607, 0.6326, 0.9607, 0.6281, 0.9651, 0.6281, 0.9651, 0.6281, 0.9607, 0.6281, 0.9607, 0.6237, 0.9651, 0.6237, 0.9651, 0.6237, 0.9607, 0.6237, 0.9607, 0.6193, 0.9651, 0.6193, 0.9651, 0.6193, 0.9607, 0.6193, 0.9607, 0.6148, 0.9651, 0.6148, 0.9651, 0.6148, 0.9607, 0.6148, 0.9607, 0.6104, 0.9651, 0.6104, 0.9651, 0.6104, 0.9607, 0.6104, 0.9607, 0.6059, 0.9651, 0.6059, 0.9607, 0.6326, 0.9577, 0.6315, 0.9577, 0.6292, 0.9607, 0.6281, 0.9607, 0.6281, 0.9577, 0.627, 0.9577, 0.6248, 0.9607, 0.6237, 0.9607, 0.6237, 0.9577, 0.6226, 0.9577, 0.6204, 0.9607, 0.6193, 0.9607, 0.6193, 0.9577, 0.6181, 0.9577, 0.6159, 0.9607, 0.6148, 0.9607, 0.6148, 0.9577, 0.6137, 0.9577, 0.6115, 0.9607, 0.6104, 0.9607, 0.6104, 0.9577, 0.6093, 0.9577, 0.6071, 0.9607, 0.6059, 0.7489, 0.2245, 0.7469, 0.2234, 0.7469, 0.2212, 0.7508, 0.2234, 0.7489, 0.2201, 0.7508, 0.2212, 0.7508, 0.2234, 0.7469, 0.2212, 0.9651, 0.5466, 0.9607, 0.5466, 0.9607, 0.5421, 0.9651, 0.5421, 0.9651, 0.5421, 0.9607, 0.5421, 0.9607, 0.5377, 0.9651, 0.5377, 0.9651, 0.5377, 0.9607, 0.5377, 0.9607, 0.5333, 0.9651, 0.5333, 0.9651, 0.5333, 0.9607, 0.5333, 0.9607, 0.5288, 0.9651, 0.5288, 0.9651, 0.5288, 0.9607, 0.5288, 0.9607, 0.5244, 0.9651, 0.5244, 0.9651, 0.5244, 0.9607, 0.5244, 0.9607, 0.5199, 0.9651, 0.5199, 0.9607, 0.5466, 0.9577, 0.5455, 0.9577, 0.5432, 0.9607, 0.5421, 0.9607, 0.5421, 0.9577, 0.541, 0.9577, 0.5388, 0.9607, 0.5377, 0.9607, 0.5377, 0.9577, 0.5366, 0.9577, 0.5344, 0.9607, 0.5333, 0.9607, 0.5333, 0.9577, 0.5322, 0.9577, 0.5299, 0.9607, 0.5288, 0.9607, 0.5288, 0.9577, 0.5277, 0.9577, 0.5255, 0.9607, 0.5244, 0.9607, 0.5244, 0.9577, 0.5233, 0.9577, 0.5211, 0.9607, 0.5199, 0.5639, 0.7893, 0.5658, 0.7904, 0.5658, 0.7926, 0.562, 0.7904, 0.5639, 0.7937, 0.562, 0.7926, 0.562, 0.7904, 0.5658, 0.7926, 0.4239, 0.245, 0.3053, 0.245, 0.3076, 0.2416, 0.4239, 0.2416, 0.4239, 0.2416, 0.3076, 0.2416, 0.3076, 0.03283, 0.4239, 0.03283, 0.7222, 0.3039, 0.7816, 0.3039, 0.7816, 0.3073, 0.7222, 0.3073, 0.1825, 0.5423, 0.1825, 0.6017, 0.03283, 0.6017, 0.03283, 0.5423, 0.1859, 0.5423, 0.1859, 0.6017, 0.1825, 0.6017, 0.1825, 0.5423, 0.7222, 0.3073, 0.7816, 0.3073, 0.7816, 0.5164, 0.7222, 0.457, 0.8776, 0.8881, 0.8776, 0.7692, 0.8942, 0.7692, 0.8942, 0.8881, 0.9207, 0.2001, 0.8613, 0.2001, 0.8613, 0.1835, 0.9207, 0.1835, 0.2008, 0.9539, 0.1414, 0.9539, 0.1414, 0.9373, 0.2008, 0.9373, 0.07955, 0.8548, 0.07955, 0.7708, 0.08246, 0.7691, 0.08246, 0.8531, 0.8037, 0.7069, 0.8037, 0.5905, 0.807, 0.5905, 0.807, 0.7093, 0.6952, 0.8166, 0.6952, 0.7572, 0.6986, 0.7572, 0.6986, 0.8166, 0.3076, 0.03283, 0.3053, 0.02947, 0.4239, 0.02947, 0.4239, 0.03283, 0.7816, 0.5164, 0.7807, 0.5196, 0.7213, 0.4602, 0.7222, 0.457, 0.03283, 0.5423, 0.03283, 0.6017, 0.02947, 0.6017, 0.02947, 0.5423, 0.3331, 0.8997, 0.3331, 0.8974, 0.337, 0.8997, 0.335, 0.9008, 0.6952, 0.7572, 0.6952, 0.8166, 0.6524, 0.8048, 0.6524, 0.7572, 0.337, 0.8974, 0.337, 0.8997, 0.3331, 0.8974, 0.335, 0.8963, 0.07955, 0.7708, 0.07955, 0.8548, 0.0409, 0.8766, 0.0409, 0.7926, 0.2397, 0.7584, 0.2397, 0.7628, 0.2368, 0.7617, 0.2368, 0.7595, 0.2397, 0.754, 0.2397, 0.7584, 0.2368, 0.7573, 0.2368, 0.7551, 0.8037, 0.5905, 0.8037, 0.7069, 0.7609, 0.7069, 0.7609, 0.5786, 0.2397, 0.7495, 0.2397, 0.754, 0.2368, 0.7529, 0.2368, 0.7506, 0.3039, 0.2443, 0.3039, 0.03046, 0.3076, 0.03283, 0.3076, 0.2416, 0.225, 0.2084, 0.225, 0.4223, 0.2084, 0.4223, 0.2084, 0.2084, 0.2397, 0.7451, 0.2397, 0.7495, 0.2368, 0.7484, 0.2368, 0.7462, 0.806, 0.7103, 0.7585, 0.7103, 0.7609, 0.7069, 0.8037, 0.7069, 0.8826, 0.5198, 0.8826, 0.5673, 0.866, 0.5673, 0.866, 0.5198, 0.4829, 0.6978, 0.4995, 0.6978, 0.4995, 0.8285, 0.4829, 0.8285, 0.9328, 0.3039, 0.9494, 0.3039, 0.9494, 0.388, 0.9328, 0.388, 0.8613, 0.02947, 0.8779, 0.02947, 0.8779, 0.077, 0.8613, 0.077, 0.2397, 0.7406, 0.2397, 0.7451, 0.2368, 0.744, 0.2368, 0.7418, 0.2397, 0.7362, 0.2397, 0.7406, 0.2368, 0.7395, 0.2368, 0.7373, 0.7609, 0.5786, 0.7609, 0.7069, 0.7575, 0.7093, 0.7575, 0.5786, 0.2442, 0.7584, 0.2442, 0.7628, 0.2397, 0.7628, 0.2397, 0.7584, 0.2442, 0.754, 0.2442, 0.7584, 0.2397, 0.7584, 0.2397, 0.754, 0.0409, 0.7926, 0.0409, 0.8766, 0.03799, 0.8783, 0.03799, 0.7943, 0.2442, 0.7495, 0.2442, 0.754, 0.2397, 0.754, 0.2397, 0.7495, 0.6524, 0.7572, 0.6524, 0.8048, 0.6491, 0.8048, 0.6491, 0.7572, 0.2442, 0.7451, 0.2442, 0.7495, 0.2397, 0.7495, 0.2397, 0.7451, 0.2442, 0.7406, 0.2442, 0.7451, 0.2397, 0.7451, 0.2397, 0.7406, 0.2442, 0.7362, 0.2442, 0.7406, 0.2397, 0.7406, 0.2397, 0.7362, 0.05488, 0.9368, 0.05488, 0.9412, 0.05044, 0.9412, 0.05044, 0.9368, 0.05488, 0.9412, 0.05488, 0.9456, 0.05044, 0.9456, 0.05044, 0.9412, 0.05488, 0.9456, 0.05488, 0.9501, 0.05044, 0.9501, 0.05044, 0.9456, 0.05488, 0.9501, 0.05488, 0.9545, 0.05044, 0.9545, 0.05044, 0.9501, 0.05488, 0.9545, 0.05488, 0.959, 0.05044, 0.959, 0.05044, 0.9545, 0.05488, 0.959, 0.05488, 0.9634, 0.05044, 0.9634, 0.05044, 0.959, 0.05044, 0.9368, 0.05044, 0.9412, 0.04751, 0.9401, 0.04751, 0.9379, 0.05044, 0.9412, 0.05044, 0.9456, 0.04751, 0.9445, 0.04751, 0.9423, 0.05044, 0.9456, 0.05044, 0.9501, 0.04751, 0.949, 0.04751, 0.9467, 0.05044, 0.9501, 0.05044, 0.9545, 0.04751, 0.9534, 0.04751, 0.9512, 0.05044, 0.9545, 0.05044, 0.959, 0.04751, 0.9578, 0.04751, 0.9556, 0.05044, 0.959, 0.05044, 0.9634, 0.04751, 0.9623, 0.04751, 0.9601, 0.6003, 0.7589, 0.6003, 0.7566, 0.6042, 0.7589, 0.6023, 0.76, 0.6042, 0.7566, 0.6042, 0.7589, 0.6003, 0.7566, 0.6023, 0.7555, 0.2442, 0.6502, 0.2442, 0.6547, 0.2397, 0.6547, 0.2397, 0.6502, 0.2442, 0.6547, 0.2442, 0.6591, 0.2397, 0.6591, 0.2397, 0.6547, 0.2442, 0.6591, 0.2442, 0.6635, 0.2397, 0.6635, 0.2397, 0.6591, 0.2442, 0.6635, 0.2442, 0.668, 0.2397, 0.668, 0.2397, 0.6635, 0.2442, 0.668, 0.2442, 0.6724, 0.2397, 0.6724, 0.2397, 0.668, 0.2442, 0.6724, 0.2442, 0.6768, 0.2397, 0.6768, 0.2397, 0.6724, 0.2397, 0.6502, 0.2397, 0.6547, 0.2368, 0.6535, 0.2368, 0.6513, 0.2397, 0.6547, 0.2397, 0.6591, 0.2368, 0.658, 0.2368, 0.6558, 0.2397, 0.6591, 0.2397, 0.6635, 0.2368, 0.6624, 0.2368, 0.6602, 0.2397, 0.6635, 0.2397, 0.668, 0.2368, 0.6669, 0.2368, 0.6646, 0.2397, 0.668, 0.2397, 0.6724, 0.2368, 0.6713, 0.2368, 0.6691, 0.2397, 0.6724, 0.2397, 0.6768, 0.2368, 0.6757, 0.2368, 0.6735, 0.5457, 0.2487, 0.5477, 0.2498, 0.5438, 0.2521, 0.5438, 0.2498, 0.5457, 0.2532, 0.5438, 0.2521, 0.5477, 0.2498, 0.5477, 0.2521])
_uv.active_render = True
_uv = me_cube.uv_layers.new(name='UVMap.001')
_uv.uv.foreach_set('vector', [0.02947, 0.1495, 0.02947, 0.03079, 0.03283, 0.03316, 0.03283, 0.1495, 0.03283, 0.1495, 0.03283, 0.03316, 0.2416, 0.03316, 0.2416, 0.1495, 0.6986, 0.5795, 0.6986, 0.6389, 0.6952, 0.6389, 0.6952, 0.5795, 0.5423, 0.03283, 0.6017, 0.03283, 0.6017, 0.1825, 0.5423, 0.1825, 0.5423, 0.02947, 0.6017, 0.02947, 0.6017, 0.03283, 0.5423, 0.03283, 0.6952, 0.5795, 0.6952, 0.6389, 0.4861, 0.6389, 0.5455, 0.5795, 0.5797, 0.8922, 0.6986, 0.8922, 0.6986, 0.9089, 0.5797, 0.9089, 0.3039, 0.8547, 0.3039, 0.7953, 0.3205, 0.7953, 0.3205, 0.8547, 0.2008, 0.9539, 0.2602, 0.9539, 0.2602, 0.9705, 0.2008, 0.9705, 0.183, 0.8548, 0.183, 0.7708, 0.1859, 0.7691, 0.1859, 0.8531, 0.2956, 0.6245, 0.412, 0.6245, 0.412, 0.6279, 0.2932, 0.6279, 0.3051, 0.733, 0.3645, 0.733, 0.3645, 0.7363, 0.3051, 0.7363, 0.2416, 0.03316, 0.245, 0.03079, 0.245, 0.1495, 0.2416, 0.1495, 0.4861, 0.6389, 0.4829, 0.638, 0.5423, 0.5786, 0.5455, 0.5795, 0.5423, 0.1825, 0.6017, 0.1825, 0.6017, 0.1859, 0.5423, 0.1859, 0.3838, 0.9588, 0.3838, 0.9566, 0.3877, 0.9588, 0.3858, 0.96, 0.3645, 0.733, 0.3051, 0.733, 0.317, 0.6902, 0.3645, 0.6902, 0.3877, 0.9566, 0.3877, 0.9588, 0.3838, 0.9566, 0.3858, 0.9555, 0.183, 0.7708, 0.183, 0.8548, 0.1443, 0.8766, 0.1443, 0.7926, 0.953, 0.7581, 0.953, 0.7625, 0.95, 0.7614, 0.95, 0.7592, 0.953, 0.7536, 0.953, 0.7581, 0.95, 0.757, 0.95, 0.7547, 0.412, 0.6245, 0.2956, 0.6245, 0.2956, 0.5818, 0.4239, 0.5818, 0.953, 0.7492, 0.953, 0.7536, 0.95, 0.7525, 0.95, 0.7503, 0.03022, 0.02947, 0.244, 0.02947, 0.2416, 0.03316, 0.03283, 0.03316, 0.6773, 0.2433, 0.6773, 0.02947, 0.6939, 0.02947, 0.6939, 0.2433, 0.953, 0.7448, 0.953, 0.7492, 0.95, 0.7481, 0.95, 0.7459, 0.2922, 0.6269, 0.2922, 0.5794, 0.2956, 0.5818, 0.2956, 0.6245, 0.4995, 0.8875, 0.4995, 0.935, 0.4829, 0.935, 0.4829, 0.8875, 0.8405, 0.3039, 0.8572, 0.3039, 0.8572, 0.4347, 0.8405, 0.4347, 0.8992, 0.7103, 0.8826, 0.7103, 0.8826, 0.6263, 0.8992, 0.6263, 0.8946, 0.1245, 0.8779, 0.1245, 0.8779, 0.077, 0.8946, 0.077, 0.953, 0.7403, 0.953, 0.7448, 0.95, 0.7436, 0.95, 0.7414, 0.953, 0.7359, 0.953, 0.7403, 0.95, 0.7392, 0.95, 0.737, 0.4239, 0.5818, 0.2956, 0.5818, 0.2932, 0.5784, 0.4239, 0.5784, 0.9574, 0.7581, 0.9574, 0.7625, 0.953, 0.7625, 0.953, 0.7581, 0.9574, 0.7536, 0.9574, 0.7581, 0.953, 0.7581, 0.953, 0.7536, 0.1443, 0.7926, 0.1443, 0.8766, 0.1414, 0.8783, 0.1414, 0.7943, 0.9574, 0.7492, 0.9574, 0.7536, 0.953, 0.7536, 0.953, 0.7492, 0.3645, 0.6902, 0.317, 0.6902, 0.317, 0.6868, 0.3645, 0.6868, 0.9574, 0.7448, 0.9574, 0.7492, 0.953, 0.7492, 0.953, 0.7448, 0.9574, 0.7403, 0.9574, 0.7448, 0.953, 0.7448, 0.953, 0.7403, 0.9574, 0.7359, 0.9574, 0.7403, 0.953, 0.7403, 0.953, 0.7359, 0.2463, 0.5313, 0.2463, 0.5357, 0.2418, 0.5357, 0.2418, 0.5313, 0.2463, 0.5357, 0.2463, 0.5402, 0.2418, 0.5402, 0.2418, 0.5357, 0.2463, 0.5402, 0.2463, 0.5446, 0.2418, 0.5446, 0.2418, 0.5402, 0.2463, 0.5446, 0.2463, 0.549, 0.2418, 0.549, 0.2418, 0.5446, 0.2463, 0.549, 0.2463, 0.5535, 0.2418, 0.5535, 0.2418, 0.549, 0.2463, 0.5535, 0.2463, 0.5579, 0.2418, 0.5579, 0.2418, 0.5535, 0.2418, 0.5313, 0.2418, 0.5357, 0.2389, 0.5346, 0.2389, 0.5324, 0.2418, 0.5357, 0.2418, 0.5402, 0.2389, 0.5391, 0.2389, 0.5368, 0.2418, 0.5402, 0.2418, 0.5446, 0.2389, 0.5435, 0.2389, 0.5413, 0.2418, 0.5446, 0.2418, 0.549, 0.2389, 0.5479, 0.2389, 0.5457, 0.2418, 0.549, 0.2418, 0.5535, 0.2389, 0.5524, 0.2389, 0.5501, 0.2418, 0.5535, 0.2418, 0.5579, 0.2389, 0.5568, 0.2389, 0.5546, 0.4604, 0.96, 0.4584, 0.9588, 0.4623, 0.9566, 0.4623, 0.9588, 0.4604, 0.9555, 0.4623, 0.9566, 0.4584, 0.9588, 0.4584, 0.9566, 0.9341, 0.4606, 0.9341, 0.4561, 0.9385, 0.4561, 0.9385, 0.4606, 0.9341, 0.4561, 0.9341, 0.4517, 0.9385, 0.4517, 0.9385, 0.4561, 0.9341, 0.4517, 0.9341, 0.4473, 0.9385, 0.4473, 0.9385, 0.4517, 0.9341, 0.4473, 0.9341, 0.4428, 0.9385, 0.4428, 0.9385, 0.4473, 0.9341, 0.4428, 0.9341, 0.4384, 0.9385, 0.4384, 0.9385, 0.4428, 0.9341, 0.4384, 0.9341, 0.434, 0.9385, 0.434, 0.9385, 0.4384, 0.9385, 0.4606, 0.9385, 0.4561, 0.9414, 0.4572, 0.9414, 0.4595, 0.9385, 0.4561, 0.9385, 0.4517, 0.9414, 0.4528, 0.9414, 0.455, 0.9385, 0.4517, 0.9385, 0.4473, 0.9414, 0.4484, 0.9414, 0.4506, 0.9385, 0.4473, 0.9385, 0.4428, 0.9414, 0.4439, 0.9414, 0.4462, 0.9385, 0.4428, 0.9385, 0.4384, 0.9414, 0.4395, 0.9414, 0.4417, 0.9385, 0.4384, 0.9385, 0.434, 0.9414, 0.4351, 0.9414, 0.4373, 0.6513, 0.9585, 0.6501, 0.9604, 0.6479, 0.9566, 0.6501, 0.9566, 0.6468, 0.9585, 0.6479, 0.9566, 0.6501, 0.9604, 0.6479, 0.9604, 0.1495, 0.2084, 0.1495, 0.2118, 0.03316, 0.2118, 0.03079, 0.2084, 0.1495, 0.2118, 0.1495, 0.4206, 0.03316, 0.4206, 0.03316, 0.2118, 0.4837, 0.5196, 0.4837, 0.5163, 0.5432, 0.5163, 0.5432, 0.5196, 0.1825, 0.5423, 0.03283, 0.5423, 0.03283, 0.4829, 0.1825, 0.4829, 0.1859, 0.5423, 0.1825, 0.5423, 0.1825, 0.4829, 0.1859, 0.4829, 0.4837, 0.5163, 0.4837, 0.3666, 0.5432, 0.3072, 0.5432, 0.5163, 0.5797, 0.8922, 0.5797, 0.8756, 0.6986, 0.8756, 0.6986, 0.8922, 0.3039, 0.8547, 0.2872, 0.8547, 0.2872, 0.7953, 0.3039, 0.7953, 0.2008, 0.9539, 0.2008, 0.9373, 0.2602, 0.9373, 0.2602, 0.9539, 0.7991, 0.7928, 0.802, 0.7944, 0.802, 0.8785, 0.7991, 0.8768, 0.799, 0.03283, 0.8024, 0.03045, 0.8024, 0.1493, 0.799, 0.1493, 0.6952, 0.6978, 0.6986, 0.6978, 0.6986, 0.7572, 0.6952, 0.7572, 0.03316, 0.4206, 0.1495, 0.4206, 0.1495, 0.4239, 0.03079, 0.4239, 0.5432, 0.3072, 0.4837, 0.3666, 0.4829, 0.3634, 0.5423, 0.3039, 0.03283, 0.5423, 0.02947, 0.5423, 0.02947, 0.4829, 0.03283, 0.4829, 0.5812, 0.3201, 0.5793, 0.319, 0.5793, 0.3168, 0.5832, 0.319, 0.6952, 0.7572, 0.6524, 0.7572, 0.6524, 0.7097, 0.6952, 0.6978, 0.5812, 0.3157, 0.5832, 0.3168, 0.5832, 0.319, 0.5793, 0.3168, 0.7991, 0.8768, 0.7604, 0.8549, 0.7604, 0.7709, 0.7991, 0.7928, 0.583, 0.956, 0.5841, 0.953, 0.5863, 0.953, 0.5874, 0.956, 0.5786, 0.956, 0.5797, 0.953, 0.5819, 0.953, 0.583, 0.956, 0.799, 0.1493, 0.7562, 0.1612, 0.7562, 0.03283, 0.799, 0.03283, 0.5741, 0.956, 0.5752, 0.953, 0.5775, 0.953, 0.5786, 0.956, 0.02947, 0.2094, 0.03316, 0.2118, 0.03316, 0.4206, 0.02947, 0.4232, 0.6773, 0.2433, 0.6606, 0.2433, 0.6606, 0.02947, 0.6773, 0.02947, 0.5697, 0.956, 0.5708, 0.953, 0.573, 0.953, 0.5741, 0.956, 0.8014, 0.02947, 0.799, 0.03283, 0.7562, 0.03283, 0.7538, 0.02947, 0.4995, 0.8875, 0.5161, 0.8875, 0.5161, 0.935, 0.4995, 0.935, 0.8738, 0.3039, 0.8738, 0.4347, 0.8572, 0.4347, 0.8572, 0.3039, 0.866, 0.7103, 0.866, 0.6263, 0.8826, 0.6263, 0.8826, 0.7103, 0.8613, 0.1245, 0.8613, 0.077, 0.8779, 0.077, 0.8779, 0.1245, 0.5653, 0.956, 0.5664, 0.953, 0.5686, 0.953, 0.5697, 0.956, 0.5608, 0.956, 0.5619, 0.953, 0.5641, 0.953, 0.5653, 0.956, 0.7562, 0.1612, 0.7529, 0.1612, 0.7529, 0.03045, 0.7562, 0.03283, 0.583, 0.9604, 0.583, 0.956, 0.5874, 0.956, 0.5874, 0.9604, 0.5786, 0.9604, 0.5786, 0.956, 0.583, 0.956, 0.583, 0.9604, 0.7604, 0.8549, 0.7575, 0.8533, 0.7575, 0.7692, 0.7604, 0.7709, 0.5741, 0.9604, 0.5741, 0.956, 0.5786, 0.956, 0.5786, 0.9604, 0.6524, 0.7572, 0.6491, 0.7572, 0.6491, 0.7097, 0.6524, 0.7097, 0.5697, 0.9604, 0.5697, 0.956, 0.5741, 0.956, 0.5741, 0.9604, 0.5653, 0.9604, 0.5653, 0.956, 0.5697, 0.956, 0.5697, 0.9604, 0.5608, 0.9604, 0.5608, 0.956, 0.5653, 0.956, 0.5653, 0.9604, 0.4733, 0.2532, 0.4733, 0.2488, 0.4778, 0.2488, 0.4778, 0.2532, 0.4778, 0.2532, 0.4778, 0.2488, 0.4822, 0.2488, 0.4822, 0.2532, 0.4822, 0.2532, 0.4822, 0.2488, 0.4866, 0.2488, 0.4866, 0.2532, 0.4866, 0.2532, 0.4866, 0.2488, 0.4911, 0.2488, 0.4911, 0.2532, 0.4911, 0.2532, 0.4911, 0.2488, 0.4955, 0.2488, 0.4955, 0.2532, 0.4955, 0.2532, 0.4955, 0.2488, 0.5, 0.2488, 0.5, 0.2532, 0.4733, 0.2488, 0.4744, 0.2459, 0.4767, 0.2459, 0.4778, 0.2488, 0.4778, 0.2488, 0.4789, 0.2459, 0.4811, 0.2459, 0.4822, 0.2488, 0.4822, 0.2488, 0.4833, 0.2459, 0.4855, 0.2459, 0.4866, 0.2488, 0.4866, 0.2488, 0.4878, 0.2459, 0.49, 0.2459, 0.4911, 0.2488, 0.4911, 0.2488, 0.4922, 0.2459, 0.4944, 0.2459, 0.4955, 0.2488, 0.4955, 0.2488, 0.4966, 0.2459, 0.4989, 0.2459, 0.5, 0.2488, 0.8066, 0.2141, 0.8085, 0.2129, 0.8104, 0.2141, 0.8066, 0.2163, 0.8104, 0.2163, 0.8085, 0.2174, 0.8066, 0.2163, 0.8104, 0.2141, 0.9528, 0.07386, 0.9484, 0.07386, 0.9484, 0.06942, 0.9528, 0.06942, 0.9528, 0.06942, 0.9484, 0.06942, 0.9484, 0.06498, 0.9528, 0.06498, 0.9528, 0.06498, 0.9484, 0.06498, 0.9484, 0.06054, 0.9528, 0.06054, 0.9528, 0.06054, 0.9484, 0.06054, 0.9484, 0.05611, 0.9528, 0.05611, 0.9528, 0.05611, 0.9484, 0.05611, 0.9484, 0.05167, 0.9528, 0.05167, 0.9528, 0.05167, 0.9484, 0.05167, 0.9484, 0.04723, 0.9528, 0.04723, 0.9484, 0.07386, 0.9454, 0.07275, 0.9454, 0.07053, 0.9484, 0.06942, 0.9484, 0.06942, 0.9454, 0.06831, 0.9454, 0.06609, 0.9484, 0.06498, 0.9484, 0.06498, 0.9454, 0.06387, 0.9454, 0.06165, 0.9484, 0.06054, 0.9484, 0.06054, 0.9454, 0.05943, 0.9454, 0.05722, 0.9484, 0.05611, 0.9484, 0.05611, 0.9454, 0.055, 0.9454, 0.05278, 0.9484, 0.05167, 0.9484, 0.05167, 0.9454, 0.05056, 0.9454, 0.04834, 0.9484, 0.04723, 0.337, 0.9613, 0.337, 0.9635, 0.335, 0.9646, 0.335, 0.9601, 0.3331, 0.9635, 0.3331, 0.9613, 0.335, 0.9601, 0.335, 0.9646, 0.4239, 0.3039, 0.4239, 0.3073, 0.3076, 0.3073, 0.3053, 0.3039, 0.4239, 0.3073, 0.4239, 0.5161, 0.3076, 0.5161, 0.3076, 0.3073, 0.603, 0.5196, 0.603, 0.5163, 0.6624, 0.5163, 0.6624, 0.5196, 0.5423, 0.03283, 0.5423, 0.1825, 0.4829, 0.1825, 0.4829, 0.03283, 0.5423, 0.02947, 0.5423, 0.03283, 0.4829, 0.03283, 0.4829, 0.02947, 0.603, 0.5163, 0.603, 0.3666, 0.6624, 0.3072, 0.6624, 0.5163, 0.8776, 0.8881, 0.8609, 0.8881, 0.8609, 0.7692, 0.8776, 0.7692, 0.9207, 0.2001, 0.9207, 0.2168, 0.8613, 0.2168, 0.8613, 0.2001, 0.2008, 0.9539, 0.2008, 0.9705, 0.1414, 0.9705, 0.1414, 0.9539, 0.3824, 0.881, 0.3795, 0.8793, 0.3795, 0.7953, 0.3824, 0.797, 0.05753, 0.664, 0.05516, 0.6606, 0.174, 0.6606, 0.174, 0.664, 0.4239, 0.733, 0.4239, 0.7363, 0.3645, 0.7363, 0.3645, 0.733, 0.3076, 0.5161, 0.4239, 0.5161, 0.4239, 0.5195, 0.3053, 0.5195, 0.6624, 0.3072, 0.603, 0.3666, 0.6021, 0.3634, 0.6615, 0.3039, 0.5423, 0.1825, 0.5423, 0.1859, 0.4829, 0.1859, 0.4829, 0.1825, 0.6093, 0.2518, 0.6112, 0.2529, 0.6112, 0.2551, 0.6073, 0.2529, 0.3645, 0.733, 0.3645, 0.6902, 0.412, 0.6902, 0.4239, 0.733, 0.6093, 0.2562, 0.6073, 0.2551, 0.6073, 0.2529, 0.6112, 0.2551, 0.3824, 0.797, 0.421, 0.8188, 0.421, 0.9028, 0.3824, 0.881, 0.5614, 0.7077, 0.5584, 0.7066, 0.5584, 0.7044, 0.5614, 0.7033, 0.5614, 0.7122, 0.5584, 0.7111, 0.5584, 0.7088, 0.5614, 0.7077, 0.174, 0.664, 0.1859, 0.7068, 0.05753, 0.7068, 0.05753, 0.664, 0.5614, 0.7166, 0.5584, 0.7155, 0.5584, 0.7133, 0.5614, 0.7122, 0.3039, 0.3049, 0.3076, 0.3073, 0.3076, 0.5161, 0.3039, 0.5187, 0.225, 0.2084, 0.2417, 0.2084, 0.2417, 0.4223, 0.225, 0.4223, 0.5614, 0.721, 0.5584, 0.7199, 0.5584, 0.7177, 0.5614, 0.7166, 0.05417, 0.6616, 0.05753, 0.664, 0.05753, 0.7068, 0.05417, 0.7092, 0.8826, 0.5198, 0.8992, 0.5198, 0.8992, 0.5673, 0.8826, 0.5673, 0.5161, 0.6978, 0.5161, 0.8285, 0.4995, 0.8285, 0.4995, 0.6978, 0.966, 0.3039, 0.966, 0.388, 0.9494, 0.388, 0.9494, 0.3039, 0.8946, 0.02947, 0.8946, 0.077, 0.8779, 0.077, 0.8779, 0.02947, 0.5614, 0.7255, 0.5584, 0.7244, 0.5584, 0.7222, 0.5614, 0.721, 0.5614, 0.7299, 0.5584, 0.7288, 0.5584, 0.7266, 0.5614, 0.7255, 0.1859, 0.7068, 0.1859, 0.7101, 0.05516, 0.7101, 0.05753, 0.7068, 0.5658, 0.7077, 0.5614, 0.7077, 0.5614, 0.7033, 0.5658, 0.7033, 0.5658, 0.7122, 0.5614, 0.7122, 0.5614, 0.7077, 0.5658, 0.7077, 0.421, 0.8188, 0.4239, 0.8205, 0.4239, 0.9045, 0.421, 0.9028, 0.5658, 0.7166, 0.5614, 0.7166, 0.5614, 0.7122, 0.5658, 0.7122, 0.3645, 0.6902, 0.3645, 0.6868, 0.412, 0.6868, 0.412, 0.6902, 0.5658, 0.721, 0.5614, 0.721, 0.5614, 0.7166, 0.5658, 0.7166, 0.5658, 0.7255, 0.5614, 0.7255, 0.5614, 0.721, 0.5658, 0.721, 0.5658, 0.7299, 0.5614, 0.7299, 0.5614, 0.7255, 0.5658, 0.7255, 0.9651, 0.6326, 0.9607, 0.6326, 0.9607, 0.6281, 0.9651, 0.6281, 0.9651, 0.6281, 0.9607, 0.6281, 0.9607, 0.6237, 0.9651, 0.6237, 0.9651, 0.6237, 0.9607, 0.6237, 0.9607, 0.6193, 0.9651, 0.6193, 0.9651, 0.6193, 0.9607, 0.6193, 0.9607, 0.6148, 0.9651, 0.6148, 0.9651, 0.6148, 0.9607, 0.6148, 0.9607, 0.6104, 0.9651, 0.6104, 0.9651, 0.6104, 0.9607, 0.6104, 0.9607, 0.6059, 0.9651, 0.6059, 0.9607, 0.6326, 0.9577, 0.6315, 0.9577, 0.6292, 0.9607, 0.6281, 0.9607, 0.6281, 0.9577, 0.627, 0.9577, 0.6248, 0.9607, 0.6237, 0.9607, 0.6237, 0.9577, 0.6226, 0.9577, 0.6204, 0.9607, 0.6193, 0.9607, 0.6193, 0.9577, 0.6181, 0.9577, 0.6159, 0.9607, 0.6148, 0.9607, 0.6148, 0.9577, 0.6137, 0.9577, 0.6115, 0.9607, 0.6104, 0.9607, 0.6104, 0.9577, 0.6093, 0.9577, 0.6071, 0.9607, 0.6059, 0.7489, 0.2245, 0.7469, 0.2234, 0.7469, 0.2212, 0.7508, 0.2234, 0.7489, 0.2201, 0.7508, 0.2212, 0.7508, 0.2234, 0.7469, 0.2212, 0.9651, 0.5466, 0.9607, 0.5466, 0.9607, 0.5421, 0.9651, 0.5421, 0.9651, 0.5421, 0.9607, 0.5421, 0.9607, 0.5377, 0.9651, 0.5377, 0.9651, 0.5377, 0.9607, 0.5377, 0.9607, 0.5333, 0.9651, 0.5333, 0.9651, 0.5333, 0.9607, 0.5333, 0.9607, 0.5288, 0.9651, 0.5288, 0.9651, 0.5288, 0.9607, 0.5288, 0.9607, 0.5244, 0.9651, 0.5244, 0.9651, 0.5244, 0.9607, 0.5244, 0.9607, 0.5199, 0.9651, 0.5199, 0.9607, 0.5466, 0.9577, 0.5455, 0.9577, 0.5432, 0.9607, 0.5421, 0.9607, 0.5421, 0.9577, 0.541, 0.9577, 0.5388, 0.9607, 0.5377, 0.9607, 0.5377, 0.9577, 0.5366, 0.9577, 0.5344, 0.9607, 0.5333, 0.9607, 0.5333, 0.9577, 0.5322, 0.9577, 0.5299, 0.9607, 0.5288, 0.9607, 0.5288, 0.9577, 0.5277, 0.9577, 0.5255, 0.9607, 0.5244, 0.9607, 0.5244, 0.9577, 0.5233, 0.9577, 0.5211, 0.9607, 0.5199, 0.5639, 0.7893, 0.5658, 0.7904, 0.5658, 0.7926, 0.562, 0.7904, 0.5639, 0.7937, 0.562, 0.7926, 0.562, 0.7904, 0.5658, 0.7926, 0.4239, 0.245, 0.3053, 0.245, 0.3076, 0.2416, 0.4239, 0.2416, 0.4239, 0.2416, 0.3076, 0.2416, 0.3076, 0.03283, 0.4239, 0.03283, 0.7222, 0.3039, 0.7816, 0.3039, 0.7816, 0.3073, 0.7222, 0.3073, 0.1825, 0.5423, 0.1825, 0.6017, 0.03283, 0.6017, 0.03283, 0.5423, 0.1859, 0.5423, 0.1859, 0.6017, 0.1825, 0.6017, 0.1825, 0.5423, 0.7222, 0.3073, 0.7816, 0.3073, 0.7816, 0.5164, 0.7222, 0.457, 0.8776, 0.8881, 0.8776, 0.7692, 0.8942, 0.7692, 0.8942, 0.8881, 0.9207, 0.2001, 0.8613, 0.2001, 0.8613, 0.1835, 0.9207, 0.1835, 0.2008, 0.9539, 0.1414, 0.9539, 0.1414, 0.9373, 0.2008, 0.9373, 0.07955, 0.8548, 0.07955, 0.7708, 0.08246, 0.7691, 0.08246, 0.8531, 0.8037, 0.7069, 0.8037, 0.5905, 0.807, 0.5905, 0.807, 0.7093, 0.6952, 0.8166, 0.6952, 0.7572, 0.6986, 0.7572, 0.6986, 0.8166, 0.3076, 0.03283, 0.3053, 0.02947, 0.4239, 0.02947, 0.4239, 0.03283, 0.7816, 0.5164, 0.7807, 0.5196, 0.7213, 0.4602, 0.7222, 0.457, 0.03283, 0.5423, 0.03283, 0.6017, 0.02947, 0.6017, 0.02947, 0.5423, 0.3331, 0.8997, 0.3331, 0.8974, 0.337, 0.8997, 0.335, 0.9008, 0.6952, 0.7572, 0.6952, 0.8166, 0.6524, 0.8048, 0.6524, 0.7572, 0.337, 0.8974, 0.337, 0.8997, 0.3331, 0.8974, 0.335, 0.8963, 0.07955, 0.7708, 0.07955, 0.8548, 0.0409, 0.8766, 0.0409, 0.7926, 0.2397, 0.7584, 0.2397, 0.7628, 0.2368, 0.7617, 0.2368, 0.7595, 0.2397, 0.754, 0.2397, 0.7584, 0.2368, 0.7573, 0.2368, 0.7551, 0.8037, 0.5905, 0.8037, 0.7069, 0.7609, 0.7069, 0.7609, 0.5786, 0.2397, 0.7495, 0.2397, 0.754, 0.2368, 0.7529, 0.2368, 0.7506, 0.3039, 0.2443, 0.3039, 0.03046, 0.3076, 0.03283, 0.3076, 0.2416, 0.225, 0.2084, 0.225, 0.4223, 0.2084, 0.4223, 0.2084, 0.2084, 0.2397, 0.7451, 0.2397, 0.7495, 0.2368, 0.7484, 0.2368, 0.7462, 0.806, 0.7103, 0.7585, 0.7103, 0.7609, 0.7069, 0.8037, 0.7069, 0.8826, 0.5198, 0.8826, 0.5673, 0.866, 0.5673, 0.866, 0.5198, 0.4829, 0.6978, 0.4995, 0.6978, 0.4995, 0.8285, 0.4829, 0.8285, 0.9328, 0.3039, 0.9494, 0.3039, 0.9494, 0.388, 0.9328, 0.388, 0.8613, 0.02947, 0.8779, 0.02947, 0.8779, 0.077, 0.8613, 0.077, 0.2397, 0.7406, 0.2397, 0.7451, 0.2368, 0.744, 0.2368, 0.7418, 0.2397, 0.7362, 0.2397, 0.7406, 0.2368, 0.7395, 0.2368, 0.7373, 0.7609, 0.5786, 0.7609, 0.7069, 0.7575, 0.7093, 0.7575, 0.5786, 0.2442, 0.7584, 0.2442, 0.7628, 0.2397, 0.7628, 0.2397, 0.7584, 0.2442, 0.754, 0.2442, 0.7584, 0.2397, 0.7584, 0.2397, 0.754, 0.0409, 0.7926, 0.0409, 0.8766, 0.03799, 0.8783, 0.03799, 0.7943, 0.2442, 0.7495, 0.2442, 0.754, 0.2397, 0.754, 0.2397, 0.7495, 0.6524, 0.7572, 0.6524, 0.8048, 0.6491, 0.8048, 0.6491, 0.7572, 0.2442, 0.7451, 0.2442, 0.7495, 0.2397, 0.7495, 0.2397, 0.7451, 0.2442, 0.7406, 0.2442, 0.7451, 0.2397, 0.7451, 0.2397, 0.7406, 0.2442, 0.7362, 0.2442, 0.7406, 0.2397, 0.7406, 0.2397, 0.7362, 0.05488, 0.9368, 0.05488, 0.9412, 0.05044, 0.9412, 0.05044, 0.9368, 0.05488, 0.9412, 0.05488, 0.9456, 0.05044, 0.9456, 0.05044, 0.9412, 0.05488, 0.9456, 0.05488, 0.9501, 0.05044, 0.9501, 0.05044, 0.9456, 0.05488, 0.9501, 0.05488, 0.9545, 0.05044, 0.9545, 0.05044, 0.9501, 0.05488, 0.9545, 0.05488, 0.959, 0.05044, 0.959, 0.05044, 0.9545, 0.05488, 0.959, 0.05488, 0.9634, 0.05044, 0.9634, 0.05044, 0.959, 0.05044, 0.9368, 0.05044, 0.9412, 0.04751, 0.9401, 0.04751, 0.9379, 0.05044, 0.9412, 0.05044, 0.9456, 0.04751, 0.9445, 0.04751, 0.9423, 0.05044, 0.9456, 0.05044, 0.9501, 0.04751, 0.949, 0.04751, 0.9467, 0.05044, 0.9501, 0.05044, 0.9545, 0.04751, 0.9534, 0.04751, 0.9512, 0.05044, 0.9545, 0.05044, 0.959, 0.04751, 0.9578, 0.04751, 0.9556, 0.05044, 0.959, 0.05044, 0.9634, 0.04751, 0.9623, 0.04751, 0.9601, 0.6003, 0.7589, 0.6003, 0.7566, 0.6042, 0.7589, 0.6023, 0.76, 0.6042, 0.7566, 0.6042, 0.7589, 0.6003, 0.7566, 0.6023, 0.7555, 0.2442, 0.6502, 0.2442, 0.6547, 0.2397, 0.6547, 0.2397, 0.6502, 0.2442, 0.6547, 0.2442, 0.6591, 0.2397, 0.6591, 0.2397, 0.6547, 0.2442, 0.6591, 0.2442, 0.6635, 0.2397, 0.6635, 0.2397, 0.6591, 0.2442, 0.6635, 0.2442, 0.668, 0.2397, 0.668, 0.2397, 0.6635, 0.2442, 0.668, 0.2442, 0.6724, 0.2397, 0.6724, 0.2397, 0.668, 0.2442, 0.6724, 0.2442, 0.6768, 0.2397, 0.6768, 0.2397, 0.6724, 0.2397, 0.6502, 0.2397, 0.6547, 0.2368, 0.6535, 0.2368, 0.6513, 0.2397, 0.6547, 0.2397, 0.6591, 0.2368, 0.658, 0.2368, 0.6558, 0.2397, 0.6591, 0.2397, 0.6635, 0.2368, 0.6624, 0.2368, 0.6602, 0.2397, 0.6635, 0.2397, 0.668, 0.2368, 0.6669, 0.2368, 0.6646, 0.2397, 0.668, 0.2397, 0.6724, 0.2368, 0.6713, 0.2368, 0.6691, 0.2397, 0.6724, 0.2397, 0.6768, 0.2368, 0.6757, 0.2368, 0.6735, 0.5457, 0.2487, 0.5477, 0.2498, 0.5438, 0.2521, 0.5438, 0.2498, 0.5457, 0.2532, 0.5438, 0.2521, 0.5477, 0.2498, 0.5477, 0.2521])
me_cube.materials.append(mat_material)
me_cube.materials.append(mat_material_001)
me_cube.use_remesh_preserve_volume = False
me_cube.use_remesh_preserve_attributes = False
me_cube.use_mirror_vertex_groups = False
me_cube.update()

# ---- objects
ob_ucx_d_5x5_door_f = bpy.data.objects.new('UCX_D_5x5_door_f', me_cube_001)
ob_d_5x5_door_f = bpy.data.objects.new('D_5x5_door_f', me_cube)

# ---- transforms, parenting, visibility, modifiers, constraints
ob_ucx_d_5x5_door_f.location = (0.0, 0.0, 0.0)
ob_ucx_d_5x5_door_f.hide_viewport = True
ob_ucx_d_5x5_door_f.lineart.crease_threshold = 0.0
ob_d_5x5_door_f.location = (0.0, 0.0, 0.0)
ob_d_5x5_door_f.lock_rotations_4d = False
ob_d_5x5_door_f.empty_display_type = 'ARROWS'
ob_d_5x5_door_f.lineart.crease_threshold = 0.0

# ---- collection membership
col_collection_1.objects.link(ob_ucx_d_5x5_door_f)
col_collection_1.objects.link(ob_d_5x5_door_f)

# ---- scene / render settings (as saved in the file)
scene.frame_start = 1; scene.frame_end = 250; scene.frame_set(1)
scene.render.engine = 'BLENDER_EEVEE_NEXT'
scene.render.image_settings.compression = 90
scene.render.resolution_percentage = 50
scene.render.dither_intensity = 0.0
scene.cycles.use_denoising = False
scene.cycles.samples = 10
scene.cycles.sampling_pattern = 'TABULATED_SOBOL'
scene.cycles.light_sampling_threshold = 0.0
scene.cycles.use_adaptive_sampling = False
scene.cycles.use_light_tree = False
scene.cycles.blur_glossy = 0.0
scene.cycles.volume_bounces = 1
scene.cycles.pixel_filter_type = 'GAUSSIAN'
scene.cycles.sample_clamp_indirect = 0.0
scene.view_settings.view_transform = 'Standard'
bpy.context.view_layer.update()

# ---- added for rendering (the .blend has no active camera and no usable light): camera, sun
cam_auto = bpy.data.cameras.new('AutoCamera')
cam_auto.lens = 50.0
cam_auto.sensor_width = 36.0
cam_auto.clip_end = 1000.0
ob_auto_camera = bpy.data.objects.new('AutoCamera', cam_auto)
scene.collection.objects.link(ob_auto_camera)
ob_auto_camera.location = (6.41385, -6.39132, 4.26088)
ob_auto_camera.rotation_euler = (1.09748, -7.21219e-08, 0.694738)
scene.camera = ob_auto_camera
light_auto_sun = bpy.data.lights.new('AutoSun', 'SUN')
light_auto_sun.energy = 3.0
light_auto_sun.angle = 0.0523599
ob_auto_sun = bpy.data.objects.new('AutoSun', light_auto_sun)
scene.collection.objects.link(ob_auto_sun)
ob_auto_sun.rotation_euler = (0.872665, 0.174533, 0.523599)
bpy.context.view_layer.update()
